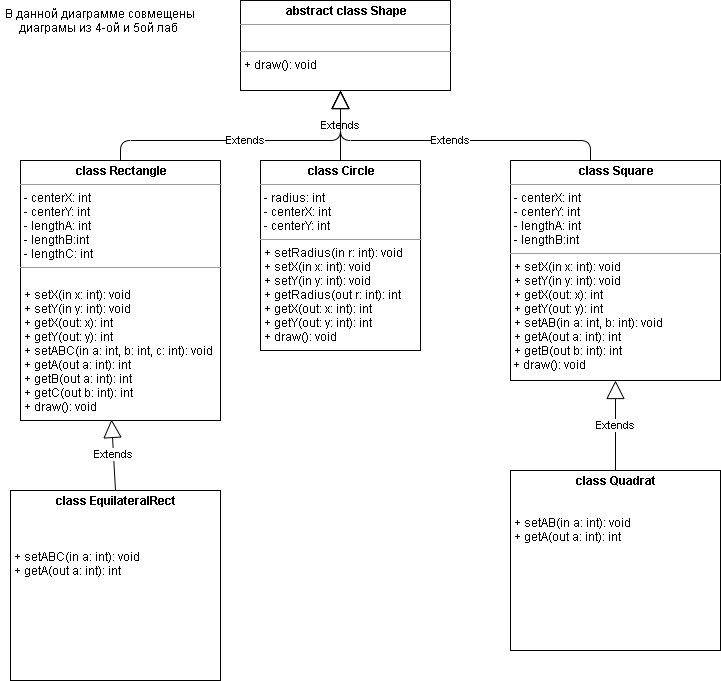

The diagram above was exported from draw.io. Its source (the exported page's mxGraphModel, read from the mxfile embedded in the PNG):
<mxGraphModel dx="827" dy="452" grid="1" gridSize="10" guides="1" tooltips="1" connect="1" arrows="1" fold="1" page="1" pageScale="1" pageWidth="850" pageHeight="1100" background="#ffffff" math="0" shadow="0">
  <root>
    <mxCell id="0" />
    <mxCell id="1" parent="0" />
    <mxCell id="tsU_KplFmCJroma57RxV-5" value="Extends" style="endArrow=block;endSize=16;endFill=0;html=1;entryX=0.5;entryY=1;entryDx=0;entryDy=0;exitX=0.5;exitY=0;exitDx=0;exitDy=0;" parent="1" edge="1">
      <mxGeometry width="160" relative="1" as="geometry">
        <mxPoint x="380" y="210" as="sourcePoint" />
        <mxPoint x="380" y="140" as="targetPoint" />
      </mxGeometry>
    </mxCell>
    <mxCell id="tsU_KplFmCJroma57RxV-6" value="Extends" style="endArrow=block;endSize=16;endFill=0;html=1;exitX=0.5;exitY=0;exitDx=0;exitDy=0;edgeStyle=orthogonalEdgeStyle;elbow=vertical;" parent="1" edge="1">
      <mxGeometry width="160" relative="1" as="geometry">
        <mxPoint x="630" y="210" as="sourcePoint" />
        <mxPoint x="380" y="140" as="targetPoint" />
        <Array as="points">
          <mxPoint x="630" y="190" />
          <mxPoint x="380" y="190" />
        </Array>
      </mxGeometry>
    </mxCell>
    <mxCell id="tsU_KplFmCJroma57RxV-7" value="Extends" style="endArrow=block;endSize=16;endFill=0;html=1;exitX=0.5;exitY=0;exitDx=0;exitDy=0;edgeStyle=orthogonalEdgeStyle;" parent="1" edge="1">
      <mxGeometry width="160" relative="1" as="geometry">
        <mxPoint x="160" y="210" as="sourcePoint" />
        <mxPoint x="380" y="140" as="targetPoint" />
        <Array as="points">
          <mxPoint x="160" y="190" />
          <mxPoint x="380" y="190" />
        </Array>
      </mxGeometry>
    </mxCell>
    <mxCell id="tsU_KplFmCJroma57RxV-9" value="&lt;p style=&quot;margin: 0px ; margin-top: 4px ; text-align: center&quot;&gt;&lt;b&gt;abstract class Shape&lt;/b&gt;&lt;/p&gt;&lt;hr size=&quot;1&quot;&gt;&lt;p style=&quot;margin: 0px ; margin-left: 4px&quot;&gt;&lt;br&gt;&lt;/p&gt;&lt;hr size=&quot;1&quot;&gt;&lt;p style=&quot;margin: 0px ; margin-left: 4px&quot;&gt;+ draw(): void&lt;/p&gt;" style="verticalAlign=top;align=left;overflow=fill;fontSize=12;fontFamily=Helvetica;html=1;" parent="1" vertex="1">
      <mxGeometry x="280" y="50" width="210" height="90" as="geometry" />
    </mxCell>
    <mxCell id="tsU_KplFmCJroma57RxV-10" value="&lt;p style=&quot;margin: 0px ; margin-top: 4px ; text-align: center&quot;&gt;&lt;b&gt;class Circle&lt;/b&gt;&lt;/p&gt;&lt;hr size=&quot;1&quot;&gt;&lt;p style=&quot;margin: 0px ; margin-left: 4px&quot;&gt;- radius: int&lt;/p&gt;&lt;p style=&quot;margin: 0px ; margin-left: 4px&quot;&gt;- centerX: int&lt;/p&gt;&lt;p style=&quot;margin: 0px ; margin-left: 4px&quot;&gt;- centerY: int&lt;/p&gt;&lt;hr size=&quot;1&quot;&gt;&lt;p style=&quot;margin: 0px ; margin-left: 4px&quot;&gt;+ setRadius(in r: int): void&lt;/p&gt;&lt;p style=&quot;margin: 0px ; margin-left: 4px&quot;&gt;+ setX(in x: int): void&lt;/p&gt;&lt;p style=&quot;margin: 0px ; margin-left: 4px&quot;&gt;+ setY(in y: int): void&lt;/p&gt;&lt;p style=&quot;margin: 0px ; margin-left: 4px&quot;&gt;+ getRadius(out r: int): int&lt;/p&gt;&lt;p style=&quot;margin: 0px ; margin-left: 4px&quot;&gt;+ getX(out: x: int): int&lt;/p&gt;&lt;p style=&quot;margin: 0px ; margin-left: 4px&quot;&gt;+ getY(out: y: int): int&lt;/p&gt;&lt;p style=&quot;margin: 0px ; margin-left: 4px&quot;&gt;+ draw(): void&lt;/p&gt;" style="verticalAlign=top;align=left;overflow=fill;fontSize=12;fontFamily=Helvetica;html=1;" parent="1" vertex="1">
      <mxGeometry x="300" y="210" width="160" height="190" as="geometry" />
    </mxCell>
    <mxCell id="tsU_KplFmCJroma57RxV-11" value="&lt;p style=&quot;margin: 0px ; margin-top: 4px ; text-align: center&quot;&gt;&lt;b&gt;class Rectangle&lt;/b&gt;&lt;/p&gt;&lt;hr size=&quot;1&quot;&gt;&lt;p style=&quot;margin: 0px ; margin-left: 4px&quot;&gt;- centerX: int&lt;/p&gt;&lt;p style=&quot;margin: 0px ; margin-left: 4px&quot;&gt;- centerY: int&lt;/p&gt;&lt;p style=&quot;margin: 0px ; margin-left: 4px&quot;&gt;- lengthA: int&lt;/p&gt;&lt;p style=&quot;margin: 0px ; margin-left: 4px&quot;&gt;- lengthB:int&lt;/p&gt;&lt;p style=&quot;margin: 0px ; margin-left: 4px&quot;&gt;- lengthC: int&lt;/p&gt;&lt;hr size=&quot;1&quot;&gt;&lt;p style=&quot;margin: 0px 0px 0px 4px&quot;&gt;&lt;br&gt;&lt;/p&gt;&lt;p style=&quot;margin: 0px 0px 0px 4px&quot;&gt;+ setX(in x: int): void&lt;/p&gt;&lt;p style=&quot;margin: 0px 0px 0px 4px&quot;&gt;+ setY(in y: int): void&lt;/p&gt;&lt;p style=&quot;margin: 0px 0px 0px 4px&quot;&gt;&lt;span&gt;+ getX(out: x): int&lt;/span&gt;&lt;br&gt;&lt;/p&gt;&lt;p style=&quot;margin: 0px 0px 0px 4px&quot;&gt;+ getY(out: y): int&lt;/p&gt;&lt;p style=&quot;margin: 0px 0px 0px 4px&quot;&gt;+ setABC(in a: int, b: int, c: int): void&lt;/p&gt;&lt;p style=&quot;margin: 0px 0px 0px 4px&quot;&gt;+ getA(out a: int): int&lt;/p&gt;&lt;p style=&quot;margin: 0px 0px 0px 4px&quot;&gt;+ getB(out a: int): int&lt;br&gt;&lt;/p&gt;&lt;p style=&quot;margin: 0px 0px 0px 4px&quot;&gt;+ getC(out b: int): int&lt;br&gt;&lt;/p&gt;&lt;p style=&quot;margin: 0px 0px 0px 4px&quot;&gt;+ draw(): void&lt;/p&gt;" style="verticalAlign=top;align=left;overflow=fill;fontSize=12;fontFamily=Helvetica;html=1;" parent="1" vertex="1">
      <mxGeometry x="60" y="210" width="200" height="260" as="geometry" />
    </mxCell>
    <mxCell id="tsU_KplFmCJroma57RxV-12" value="&lt;p style=&quot;margin: 0px ; margin-top: 4px ; text-align: center&quot;&gt;&lt;b&gt;class Square&lt;/b&gt;&lt;/p&gt;&lt;hr size=&quot;1&quot;&gt;&lt;p style=&quot;margin: 0px 0px 0px 4px&quot;&gt;- centerX: int&lt;/p&gt;&lt;p style=&quot;margin: 0px 0px 0px 4px&quot;&gt;- centerY: int&lt;/p&gt;&lt;p style=&quot;margin: 0px 0px 0px 4px&quot;&gt;- lengthA: int&lt;/p&gt;&lt;p style=&quot;margin: 0px 0px 0px 4px&quot;&gt;- lengthB:int&lt;/p&gt;&lt;hr size=&quot;1&quot;&gt;&lt;p style=&quot;margin: 0px 0px 0px 4px&quot;&gt;+ setX(in x: int): void&lt;/p&gt;&lt;p style=&quot;margin: 0px 0px 0px 4px&quot;&gt;+ setY(in y: int): void&lt;/p&gt;&lt;p style=&quot;margin: 0px 0px 0px 4px&quot;&gt;+ getX(out: x): int&lt;br&gt;&lt;/p&gt;&lt;p style=&quot;margin: 0px 0px 0px 4px&quot;&gt;+ getY(out: y): int&lt;/p&gt;&lt;p style=&quot;margin: 0px 0px 0px 4px&quot;&gt;+ setAB(in a: int, b: int): void&lt;/p&gt;&lt;p style=&quot;margin: 0px 0px 0px 4px&quot;&gt;+ getA(out a: int): int&lt;/p&gt;&lt;p style=&quot;margin: 0px 0px 0px 4px&quot;&gt;+ getB(out b: int): int&lt;br&gt;&lt;/p&gt;&lt;div&gt;&amp;nbsp;+ draw(): void&lt;/div&gt;" style="verticalAlign=top;align=left;overflow=fill;fontSize=12;fontFamily=Helvetica;html=1;" parent="1" vertex="1">
      <mxGeometry x="550" y="210" width="210" height="220" as="geometry" />
    </mxCell>
    <mxCell id="tsU_KplFmCJroma57RxV-14" value="&lt;p style=&quot;margin: 0px ; margin-top: 4px ; text-align: center&quot;&gt;&lt;b&gt;сlass EquilateralRect&lt;/b&gt;&lt;/p&gt;&lt;br&gt;&lt;p style=&quot;margin: 0px 0px 0px 4px&quot;&gt;&lt;br&gt;&lt;/p&gt;&lt;p style=&quot;margin: 0px 0px 0px 4px&quot;&gt;&lt;br&gt;&lt;/p&gt;&lt;p style=&quot;margin: 0px 0px 0px 4px&quot;&gt;+ setABC(in a: int): void&lt;/p&gt;&lt;p style=&quot;margin: 0px 0px 0px 4px&quot;&gt;+ getA(out a: int): int&lt;/p&gt;" style="verticalAlign=top;align=left;overflow=fill;fontSize=12;fontFamily=Helvetica;html=1;" parent="1" vertex="1">
      <mxGeometry x="50" y="540" width="210" height="190" as="geometry" />
    </mxCell>
    <mxCell id="tsU_KplFmCJroma57RxV-15" value="&lt;p style=&quot;margin: 0px ; margin-top: 4px ; text-align: center&quot;&gt;&lt;b&gt;class Quadrat&lt;/b&gt;&lt;/p&gt;&lt;p style=&quot;margin: 0px 0px 0px 4px&quot;&gt;&lt;br&gt;&lt;/p&gt;&lt;p style=&quot;margin: 0px 0px 0px 4px&quot;&gt;&lt;br&gt;&lt;/p&gt;&lt;p style=&quot;margin: 0px 0px 0px 4px&quot;&gt;+ setAB(in a: int): void&lt;/p&gt;&lt;p style=&quot;margin: 0px 0px 0px 4px&quot;&gt;+ getA(out a: int): int&lt;/p&gt;" style="verticalAlign=top;align=left;overflow=fill;fontSize=12;fontFamily=Helvetica;html=1;" parent="1" vertex="1">
      <mxGeometry x="550" y="520" width="210" height="180" as="geometry" />
    </mxCell>
    <mxCell id="tsU_KplFmCJroma57RxV-16" value="Extends" style="endArrow=block;endSize=16;endFill=0;html=1;entryX=0.455;entryY=0.996;entryDx=0;entryDy=0;entryPerimeter=0;exitX=0.5;exitY=0;exitDx=0;exitDy=0;" parent="1" source="tsU_KplFmCJroma57RxV-14" target="tsU_KplFmCJroma57RxV-11" edge="1">
      <mxGeometry width="160" relative="1" as="geometry">
        <mxPoint x="330" y="640" as="sourcePoint" />
        <mxPoint x="180" y="470" as="targetPoint" />
      </mxGeometry>
    </mxCell>
    <mxCell id="tsU_KplFmCJroma57RxV-17" value="Extends" style="endArrow=block;endSize=16;endFill=0;html=1;entryX=0.5;entryY=1;entryDx=0;entryDy=0;" parent="1" source="tsU_KplFmCJroma57RxV-15" target="tsU_KplFmCJroma57RxV-12" edge="1">
      <mxGeometry width="160" relative="1" as="geometry">
        <mxPoint x="155" y="540" as="sourcePoint" />
        <mxPoint x="161" y="469" as="targetPoint" />
      </mxGeometry>
    </mxCell>
    <mxCell id="h6iOUeBd54Rq0J1o_0f6-1" value="В данной диаграмме совмещены диаграмы из 4-ой и 5ой лаб&amp;nbsp;" style="text;html=1;strokeColor=none;fillColor=none;align=center;verticalAlign=middle;whiteSpace=wrap;rounded=0;" vertex="1" parent="1">
      <mxGeometry x="40" y="60" width="200" height="20" as="geometry" />
    </mxCell>
  </root>
</mxGraphModel>